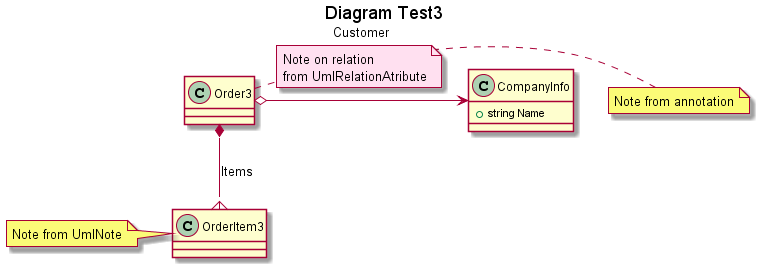

The diagram above was rendered by PlantUML. Its source (embedded in the PNG):
@startuml
title
 Diagram Test3
end title

class Order3
{
}
note right of Order3
Note from annotation
end note
class CompanyInfo
{
    +string Name
}
class OrderItem3
{
}
note left of OrderItem3
Note from UmlNote
end note

Order3 o-right-> CompanyInfo:Customer
note on link  #ffe0f0
Note on relation
from UmlRelationAtribute
end note
Order3 *--{ OrderItem3:Items
@enduml